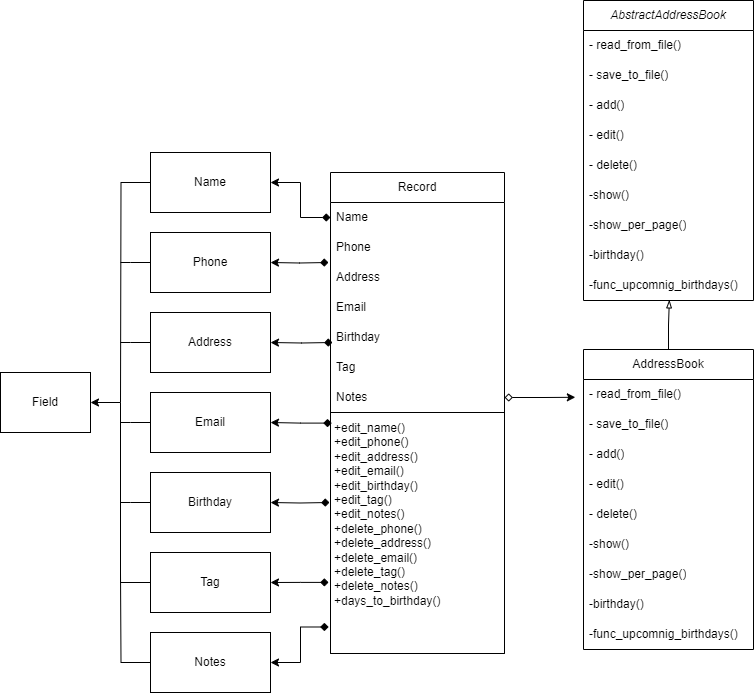

The diagram above was exported from draw.io. Its source (the exported page's mxGraphModel, read from the mxfile embedded in the PNG):
<mxGraphModel dx="1050" dy="1691" grid="0" gridSize="10" guides="1" tooltips="1" connect="1" arrows="1" fold="1" page="1" pageScale="1" pageWidth="827" pageHeight="1169" background="#ffffff" math="0" shadow="0">
  <root>
    <mxCell id="0" />
    <mxCell id="1" parent="0" />
    <mxCell id="NAU6P36tQYYczLVd8k2h-1" value="Field" style="rounded=0;whiteSpace=wrap;html=1;" parent="1" vertex="1">
      <mxGeometry x="10" y="-360" width="90" height="60" as="geometry" />
    </mxCell>
    <mxCell id="NAU6P36tQYYczLVd8k2h-46" style="edgeStyle=orthogonalEdgeStyle;rounded=0;orthogonalLoop=1;jettySize=auto;html=1;endArrow=none;endFill=0;" parent="1" source="NAU6P36tQYYczLVd8k2h-32" edge="1">
      <mxGeometry relative="1" as="geometry">
        <mxPoint x="130" y="-470" as="targetPoint" />
      </mxGeometry>
    </mxCell>
    <mxCell id="NAU6P36tQYYczLVd8k2h-32" value="Phone" style="rounded=0;whiteSpace=wrap;html=1;" parent="1" vertex="1">
      <mxGeometry x="160" y="-500" width="120" height="60" as="geometry" />
    </mxCell>
    <mxCell id="NAU6P36tQYYczLVd8k2h-44" style="edgeStyle=orthogonalEdgeStyle;rounded=0;orthogonalLoop=1;jettySize=auto;html=1;endArrow=none;endFill=0;" parent="1" source="NAU6P36tQYYczLVd8k2h-33" edge="1">
      <mxGeometry relative="1" as="geometry">
        <mxPoint x="130" y="-310" as="targetPoint" />
      </mxGeometry>
    </mxCell>
    <mxCell id="NAU6P36tQYYczLVd8k2h-33" value="Email" style="rounded=0;whiteSpace=wrap;html=1;" parent="1" vertex="1">
      <mxGeometry x="160" y="-340" width="120" height="60" as="geometry" />
    </mxCell>
    <mxCell id="NAU6P36tQYYczLVd8k2h-45" style="edgeStyle=orthogonalEdgeStyle;rounded=0;orthogonalLoop=1;jettySize=auto;html=1;endArrow=none;endFill=0;" parent="1" source="NAU6P36tQYYczLVd8k2h-34" edge="1">
      <mxGeometry relative="1" as="geometry">
        <mxPoint x="130" y="-390" as="targetPoint" />
      </mxGeometry>
    </mxCell>
    <mxCell id="NAU6P36tQYYczLVd8k2h-34" value="Address" style="rounded=0;whiteSpace=wrap;html=1;" parent="1" vertex="1">
      <mxGeometry x="160" y="-420" width="120" height="60" as="geometry" />
    </mxCell>
    <mxCell id="NAU6P36tQYYczLVd8k2h-43" style="edgeStyle=orthogonalEdgeStyle;rounded=0;orthogonalLoop=1;jettySize=auto;html=1;endArrow=none;endFill=0;" parent="1" source="NAU6P36tQYYczLVd8k2h-35" edge="1">
      <mxGeometry relative="1" as="geometry">
        <mxPoint x="130" y="-230" as="targetPoint" />
      </mxGeometry>
    </mxCell>
    <mxCell id="NAU6P36tQYYczLVd8k2h-35" value="Birthday" style="rounded=0;whiteSpace=wrap;html=1;" parent="1" vertex="1">
      <mxGeometry x="160" y="-260" width="120" height="60" as="geometry" />
    </mxCell>
    <mxCell id="NAU6P36tQYYczLVd8k2h-39" style="edgeStyle=orthogonalEdgeStyle;rounded=0;orthogonalLoop=1;jettySize=auto;html=1;entryX=1;entryY=0.5;entryDx=0;entryDy=0;" parent="1" source="NAU6P36tQYYczLVd8k2h-36" target="NAU6P36tQYYczLVd8k2h-1" edge="1">
      <mxGeometry relative="1" as="geometry" />
    </mxCell>
    <mxCell id="NAU6P36tQYYczLVd8k2h-36" value="Tag" style="rounded=0;whiteSpace=wrap;html=1;" parent="1" vertex="1">
      <mxGeometry x="160" y="-180" width="120" height="60" as="geometry" />
    </mxCell>
    <mxCell id="NAU6P36tQYYczLVd8k2h-47" style="edgeStyle=orthogonalEdgeStyle;rounded=0;orthogonalLoop=1;jettySize=auto;html=1;endArrow=none;endFill=0;" parent="1" source="NAU6P36tQYYczLVd8k2h-37" edge="1">
      <mxGeometry relative="1" as="geometry">
        <mxPoint x="130" y="-160" as="targetPoint" />
      </mxGeometry>
    </mxCell>
    <mxCell id="NAU6P36tQYYczLVd8k2h-37" value="Notes" style="rounded=0;whiteSpace=wrap;html=1;" parent="1" vertex="1">
      <mxGeometry x="160" y="-100" width="120" height="60" as="geometry" />
    </mxCell>
    <mxCell id="NAU6P36tQYYczLVd8k2h-42" style="edgeStyle=orthogonalEdgeStyle;rounded=0;orthogonalLoop=1;jettySize=auto;html=1;endArrow=none;endFill=0;" parent="1" source="NAU6P36tQYYczLVd8k2h-38" edge="1">
      <mxGeometry relative="1" as="geometry">
        <mxPoint x="130" y="-330" as="targetPoint" />
      </mxGeometry>
    </mxCell>
    <mxCell id="NAU6P36tQYYczLVd8k2h-38" value="Name" style="rounded=0;whiteSpace=wrap;html=1;" parent="1" vertex="1">
      <mxGeometry x="160" y="-580" width="120" height="60" as="geometry" />
    </mxCell>
    <mxCell id="NAU6P36tQYYczLVd8k2h-48" value="Record" style="swimlane;fontStyle=0;childLayout=stackLayout;horizontal=1;startSize=30;horizontalStack=0;resizeParent=1;resizeParentMax=0;resizeLast=0;collapsible=1;marginBottom=0;whiteSpace=wrap;html=1;align=center;" parent="1" vertex="1">
      <mxGeometry x="340" y="-560" width="174" height="481" as="geometry" />
    </mxCell>
    <mxCell id="NAU6P36tQYYczLVd8k2h-51" value="Name" style="text;strokeColor=none;fillColor=none;align=left;verticalAlign=middle;spacingLeft=4;spacingRight=4;overflow=hidden;points=[[0,0.5],[1,0.5]];portConstraint=eastwest;rotatable=0;whiteSpace=wrap;html=1;" parent="NAU6P36tQYYczLVd8k2h-48" vertex="1">
      <mxGeometry y="30" width="174" height="30" as="geometry" />
    </mxCell>
    <mxCell id="NAU6P36tQYYczLVd8k2h-49" value="Phone" style="text;strokeColor=none;fillColor=none;align=left;verticalAlign=middle;spacingLeft=4;spacingRight=4;overflow=hidden;points=[[0,0.5],[1,0.5]];portConstraint=eastwest;rotatable=0;whiteSpace=wrap;html=1;" parent="NAU6P36tQYYczLVd8k2h-48" vertex="1">
      <mxGeometry y="60" width="174" height="30" as="geometry" />
    </mxCell>
    <mxCell id="NAU6P36tQYYczLVd8k2h-50" value="Address" style="text;strokeColor=none;fillColor=none;align=left;verticalAlign=middle;spacingLeft=4;spacingRight=4;overflow=hidden;points=[[0,0.5],[1,0.5]];portConstraint=eastwest;rotatable=0;whiteSpace=wrap;html=1;" parent="NAU6P36tQYYczLVd8k2h-48" vertex="1">
      <mxGeometry y="90" width="174" height="30" as="geometry" />
    </mxCell>
    <mxCell id="NAU6P36tQYYczLVd8k2h-56" value="Email" style="text;strokeColor=none;fillColor=none;align=left;verticalAlign=middle;spacingLeft=4;spacingRight=4;overflow=hidden;points=[[0,0.5],[1,0.5]];portConstraint=eastwest;rotatable=0;whiteSpace=wrap;html=1;" parent="NAU6P36tQYYczLVd8k2h-48" vertex="1">
      <mxGeometry y="120" width="174" height="30" as="geometry" />
    </mxCell>
    <mxCell id="NAU6P36tQYYczLVd8k2h-57" value="Birthday" style="text;strokeColor=none;fillColor=none;align=left;verticalAlign=middle;spacingLeft=4;spacingRight=4;overflow=hidden;points=[[0,0.5],[1,0.5]];portConstraint=eastwest;rotatable=0;whiteSpace=wrap;html=1;" parent="NAU6P36tQYYczLVd8k2h-48" vertex="1">
      <mxGeometry y="150" width="174" height="30" as="geometry" />
    </mxCell>
    <mxCell id="NAU6P36tQYYczLVd8k2h-58" value="Tag" style="text;strokeColor=none;fillColor=none;align=left;verticalAlign=middle;spacingLeft=4;spacingRight=4;overflow=hidden;points=[[0,0.5],[1,0.5]];portConstraint=eastwest;rotatable=0;whiteSpace=wrap;html=1;" parent="NAU6P36tQYYczLVd8k2h-48" vertex="1">
      <mxGeometry y="180" width="174" height="30" as="geometry" />
    </mxCell>
    <mxCell id="NAU6P36tQYYczLVd8k2h-59" value="Notes" style="text;strokeColor=none;fillColor=none;align=left;verticalAlign=middle;spacingLeft=4;spacingRight=4;overflow=hidden;points=[[0,0.5],[1,0.5]];portConstraint=eastwest;rotatable=0;whiteSpace=wrap;html=1;" parent="NAU6P36tQYYczLVd8k2h-48" vertex="1">
      <mxGeometry y="210" width="174" height="30" as="geometry" />
    </mxCell>
    <mxCell id="NAU6P36tQYYczLVd8k2h-68" value="" style="swimlane;startSize=0;verticalAlign=top;" parent="NAU6P36tQYYczLVd8k2h-48" vertex="1">
      <mxGeometry y="240" width="174" height="241" as="geometry" />
    </mxCell>
    <mxCell id="NAU6P36tQYYczLVd8k2h-69" value="&lt;blockquote style=&quot;margin: 0 0 0 40px; border: none; padding: 0px;&quot;&gt;&lt;/blockquote&gt;&lt;span style=&quot;background-color: initial;&quot;&gt;+edit_name()&lt;/span&gt;&lt;br&gt;&lt;span style=&quot;background-color: initial;&quot;&gt;+edit_phone()&lt;/span&gt;&lt;br&gt;&lt;span style=&quot;background-color: initial;&quot;&gt;+edit_address()&lt;/span&gt;&lt;br&gt;&lt;span style=&quot;background-color: initial;&quot;&gt;+edit_email()&lt;/span&gt;&lt;br&gt;&lt;span style=&quot;background-color: initial;&quot;&gt;+edit_birthday()&lt;/span&gt;&lt;br&gt;&lt;span style=&quot;background-color: initial;&quot;&gt;+edit_tag()&lt;/span&gt;&lt;br&gt;&lt;span style=&quot;background-color: initial;&quot;&gt;+edit_notes()&lt;/span&gt;&lt;br&gt;&lt;span style=&quot;background-color: initial;&quot;&gt;+delete_phone()&lt;/span&gt;&lt;br&gt;&lt;span style=&quot;background-color: initial;&quot;&gt;+delete_address()&lt;/span&gt;&lt;br&gt;&lt;span style=&quot;background-color: initial;&quot;&gt;+delete_email()&lt;/span&gt;&lt;br&gt;&lt;span style=&quot;background-color: initial;&quot;&gt;+delete_tag()&lt;/span&gt;&lt;br&gt;&lt;span style=&quot;background-color: initial;&quot;&gt;+delete_notes()&lt;/span&gt;&lt;br&gt;&lt;span style=&quot;background-color: initial;&quot;&gt;+days_to_birthday()&lt;/span&gt;&lt;br&gt;&lt;blockquote style=&quot;margin: 0px 0px 0px 40px; border: none; padding: 0px; line-height: 120%;&quot;&gt;&lt;/blockquote&gt;&lt;blockquote style=&quot;margin: 0px 0px 0px 40px; border: none; padding: 0px; line-height: 120%;&quot;&gt;&lt;/blockquote&gt;&lt;blockquote style=&quot;margin: 0px 0px 0px 40px; border: none; padding: 0px; line-height: 120%;&quot;&gt;&lt;/blockquote&gt;&lt;blockquote style=&quot;margin: 0px 0px 0px 40px; border: none; padding: 0px; line-height: 120%;&quot;&gt;&lt;/blockquote&gt;&lt;blockquote style=&quot;margin: 0px 0px 0px 40px; border: none; padding: 0px; line-height: 120%;&quot;&gt;&lt;/blockquote&gt;&lt;blockquote style=&quot;margin: 0px 0px 0px 40px; border: none; padding: 0px; line-height: 120%;&quot;&gt;&lt;/blockquote&gt;&lt;blockquote style=&quot;margin: 0px 0px 0px 40px; border: none; padding: 0px; line-height: 120%;&quot;&gt;&lt;/blockquote&gt;&lt;blockquote style=&quot;margin: 0px 0px 0px 40px; border: none; padding: 0px; line-height: 120%;&quot;&gt;&lt;/blockquote&gt;&lt;blockquote style=&quot;margin: 0px 0px 0px 40px; border: none; padding: 0px; line-height: 120%;&quot;&gt;&lt;/blockquote&gt;&lt;blockquote style=&quot;margin: 0px 0px 0px 40px; border: none; padding: 0px; line-height: 120%;&quot;&gt;&lt;/blockquote&gt;" style="text;html=1;strokeColor=none;fillColor=none;align=left;verticalAlign=top;whiteSpace=wrap;rounded=0;" parent="NAU6P36tQYYczLVd8k2h-68" vertex="1">
      <mxGeometry x="2" y="1.5" width="165" height="238" as="geometry" />
    </mxCell>
    <mxCell id="NAU6P36tQYYczLVd8k2h-52" value="AddressBook" style="swimlane;fontStyle=0;childLayout=stackLayout;horizontal=1;startSize=30;horizontalStack=0;resizeParent=1;resizeParentMax=0;resizeLast=0;collapsible=1;marginBottom=0;whiteSpace=wrap;html=1;" parent="1" vertex="1">
      <mxGeometry x="593" y="-383" width="170" height="300" as="geometry" />
    </mxCell>
    <mxCell id="NAU6P36tQYYczLVd8k2h-53" value="- read_from_file()" style="text;strokeColor=none;fillColor=none;align=left;verticalAlign=middle;spacingLeft=4;spacingRight=4;overflow=hidden;points=[[0,0.5],[1,0.5]];portConstraint=eastwest;rotatable=0;whiteSpace=wrap;html=1;" parent="NAU6P36tQYYczLVd8k2h-52" vertex="1">
      <mxGeometry y="30" width="170" height="30" as="geometry" />
    </mxCell>
    <mxCell id="NAU6P36tQYYczLVd8k2h-54" value="- save_to_file()" style="text;strokeColor=none;fillColor=none;align=left;verticalAlign=middle;spacingLeft=4;spacingRight=4;overflow=hidden;points=[[0,0.5],[1,0.5]];portConstraint=eastwest;rotatable=0;whiteSpace=wrap;html=1;" parent="NAU6P36tQYYczLVd8k2h-52" vertex="1">
      <mxGeometry y="60" width="170" height="30" as="geometry" />
    </mxCell>
    <mxCell id="NAU6P36tQYYczLVd8k2h-55" value="- add()" style="text;strokeColor=none;fillColor=none;align=left;verticalAlign=middle;spacingLeft=4;spacingRight=4;overflow=hidden;points=[[0,0.5],[1,0.5]];portConstraint=eastwest;rotatable=0;whiteSpace=wrap;html=1;" parent="NAU6P36tQYYczLVd8k2h-52" vertex="1">
      <mxGeometry y="90" width="170" height="30" as="geometry" />
    </mxCell>
    <mxCell id="lpOwYPWke4K2mZExf0RM-11" value="- edit()" style="text;strokeColor=none;fillColor=none;align=left;verticalAlign=middle;spacingLeft=4;spacingRight=4;overflow=hidden;points=[[0,0.5],[1,0.5]];portConstraint=eastwest;rotatable=0;whiteSpace=wrap;html=1;" vertex="1" parent="NAU6P36tQYYczLVd8k2h-52">
      <mxGeometry y="120" width="170" height="30" as="geometry" />
    </mxCell>
    <mxCell id="lpOwYPWke4K2mZExf0RM-12" value="- delete()" style="text;strokeColor=none;fillColor=none;align=left;verticalAlign=middle;spacingLeft=4;spacingRight=4;overflow=hidden;points=[[0,0.5],[1,0.5]];portConstraint=eastwest;rotatable=0;whiteSpace=wrap;html=1;" vertex="1" parent="NAU6P36tQYYczLVd8k2h-52">
      <mxGeometry y="150" width="170" height="30" as="geometry" />
    </mxCell>
    <mxCell id="lpOwYPWke4K2mZExf0RM-13" value="-show()" style="text;strokeColor=none;fillColor=none;align=left;verticalAlign=middle;spacingLeft=4;spacingRight=4;overflow=hidden;points=[[0,0.5],[1,0.5]];portConstraint=eastwest;rotatable=0;whiteSpace=wrap;html=1;" vertex="1" parent="NAU6P36tQYYczLVd8k2h-52">
      <mxGeometry y="180" width="170" height="30" as="geometry" />
    </mxCell>
    <mxCell id="lpOwYPWke4K2mZExf0RM-14" value="-show_per_page()" style="text;strokeColor=none;fillColor=none;align=left;verticalAlign=middle;spacingLeft=4;spacingRight=4;overflow=hidden;points=[[0,0.5],[1,0.5]];portConstraint=eastwest;rotatable=0;whiteSpace=wrap;html=1;" vertex="1" parent="NAU6P36tQYYczLVd8k2h-52">
      <mxGeometry y="210" width="170" height="30" as="geometry" />
    </mxCell>
    <mxCell id="lpOwYPWke4K2mZExf0RM-15" value="-birthday()" style="text;strokeColor=none;fillColor=none;align=left;verticalAlign=middle;spacingLeft=4;spacingRight=4;overflow=hidden;points=[[0,0.5],[1,0.5]];portConstraint=eastwest;rotatable=0;whiteSpace=wrap;html=1;" vertex="1" parent="NAU6P36tQYYczLVd8k2h-52">
      <mxGeometry y="240" width="170" height="30" as="geometry" />
    </mxCell>
    <mxCell id="lpOwYPWke4K2mZExf0RM-16" value="-func_upcomnig_birthdays()" style="text;strokeColor=none;fillColor=none;align=left;verticalAlign=middle;spacingLeft=4;spacingRight=4;overflow=hidden;points=[[0,0.5],[1,0.5]];portConstraint=eastwest;rotatable=0;whiteSpace=wrap;html=1;" vertex="1" parent="NAU6P36tQYYczLVd8k2h-52">
      <mxGeometry y="270" width="170" height="30" as="geometry" />
    </mxCell>
    <mxCell id="lpOwYPWke4K2mZExf0RM-1" style="rounded=0;orthogonalLoop=1;jettySize=auto;html=1;edgeStyle=orthogonalEdgeStyle;startArrow=diamond;startFill=1;exitX=-0.011;exitY=0.89;exitDx=0;exitDy=0;exitPerimeter=0;" edge="1" parent="1" source="NAU6P36tQYYczLVd8k2h-68" target="NAU6P36tQYYczLVd8k2h-37">
      <mxGeometry relative="1" as="geometry" />
    </mxCell>
    <mxCell id="lpOwYPWke4K2mZExf0RM-2" style="edgeStyle=orthogonalEdgeStyle;rounded=0;orthogonalLoop=1;jettySize=auto;html=1;entryX=1;entryY=0.5;entryDx=0;entryDy=0;startArrow=diamond;startFill=1;exitX=-0.011;exitY=0.705;exitDx=0;exitDy=0;exitPerimeter=0;" edge="1" parent="1" source="NAU6P36tQYYczLVd8k2h-68" target="NAU6P36tQYYczLVd8k2h-36">
      <mxGeometry relative="1" as="geometry">
        <mxPoint x="338" y="-199" as="sourcePoint" />
      </mxGeometry>
    </mxCell>
    <mxCell id="lpOwYPWke4K2mZExf0RM-4" style="edgeStyle=orthogonalEdgeStyle;rounded=0;orthogonalLoop=1;jettySize=auto;html=1;entryX=1;entryY=0.5;entryDx=0;entryDy=0;startArrow=diamond;startFill=1;" edge="1" parent="1" target="NAU6P36tQYYczLVd8k2h-35">
      <mxGeometry relative="1" as="geometry">
        <mxPoint x="339" y="-230" as="sourcePoint" />
      </mxGeometry>
    </mxCell>
    <mxCell id="lpOwYPWke4K2mZExf0RM-7" style="edgeStyle=orthogonalEdgeStyle;rounded=0;orthogonalLoop=1;jettySize=auto;html=1;entryX=1;entryY=0.5;entryDx=0;entryDy=0;startArrow=diamond;startFill=1;" edge="1" parent="1" target="NAU6P36tQYYczLVd8k2h-34">
      <mxGeometry relative="1" as="geometry">
        <mxPoint x="342" y="-390" as="sourcePoint" />
      </mxGeometry>
    </mxCell>
    <mxCell id="lpOwYPWke4K2mZExf0RM-8" style="edgeStyle=orthogonalEdgeStyle;rounded=0;orthogonalLoop=1;jettySize=auto;html=1;entryX=1;entryY=0.5;entryDx=0;entryDy=0;startArrow=diamond;startFill=1;exitX=0.007;exitY=0.044;exitDx=0;exitDy=0;exitPerimeter=0;" edge="1" parent="1" source="NAU6P36tQYYczLVd8k2h-68" target="NAU6P36tQYYczLVd8k2h-33">
      <mxGeometry relative="1" as="geometry">
        <mxPoint x="342" y="-313" as="sourcePoint" />
        <mxPoint x="290" y="-380" as="targetPoint" />
      </mxGeometry>
    </mxCell>
    <mxCell id="lpOwYPWke4K2mZExf0RM-9" style="edgeStyle=orthogonalEdgeStyle;rounded=0;orthogonalLoop=1;jettySize=auto;html=1;entryX=1;entryY=0.5;entryDx=0;entryDy=0;startArrow=diamond;startFill=1;" edge="1" parent="1" target="NAU6P36tQYYczLVd8k2h-32">
      <mxGeometry relative="1" as="geometry">
        <mxPoint x="338" y="-470" as="sourcePoint" />
        <mxPoint x="290" y="-380" as="targetPoint" />
      </mxGeometry>
    </mxCell>
    <mxCell id="lpOwYPWke4K2mZExf0RM-10" style="edgeStyle=orthogonalEdgeStyle;rounded=0;orthogonalLoop=1;jettySize=auto;html=1;entryX=1;entryY=0.5;entryDx=0;entryDy=0;startArrow=diamond;startFill=1;exitX=0;exitY=0.5;exitDx=0;exitDy=0;" edge="1" parent="1" source="NAU6P36tQYYczLVd8k2h-51" target="NAU6P36tQYYczLVd8k2h-38">
      <mxGeometry relative="1" as="geometry">
        <mxPoint x="348" y="-460" as="sourcePoint" />
        <mxPoint x="290" y="-460" as="targetPoint" />
      </mxGeometry>
    </mxCell>
    <mxCell id="lpOwYPWke4K2mZExf0RM-17" style="edgeStyle=orthogonalEdgeStyle;rounded=0;orthogonalLoop=1;jettySize=auto;html=1;entryX=-0.048;entryY=0.593;entryDx=0;entryDy=0;entryPerimeter=0;startArrow=diamond;startFill=0;" edge="1" parent="1" source="NAU6P36tQYYczLVd8k2h-59" target="NAU6P36tQYYczLVd8k2h-53">
      <mxGeometry relative="1" as="geometry" />
    </mxCell>
    <mxCell id="lpOwYPWke4K2mZExf0RM-19" value="&lt;i&gt;AbstractAddressBook&lt;/i&gt;" style="swimlane;fontStyle=0;childLayout=stackLayout;horizontal=1;startSize=30;horizontalStack=0;resizeParent=1;resizeParentMax=0;resizeLast=0;collapsible=1;marginBottom=0;whiteSpace=wrap;html=1;" vertex="1" parent="1">
      <mxGeometry x="593" y="-732" width="170" height="300" as="geometry" />
    </mxCell>
    <mxCell id="lpOwYPWke4K2mZExf0RM-20" value="- read_from_file()" style="text;strokeColor=none;fillColor=none;align=left;verticalAlign=middle;spacingLeft=4;spacingRight=4;overflow=hidden;points=[[0,0.5],[1,0.5]];portConstraint=eastwest;rotatable=0;whiteSpace=wrap;html=1;" vertex="1" parent="lpOwYPWke4K2mZExf0RM-19">
      <mxGeometry y="30" width="170" height="30" as="geometry" />
    </mxCell>
    <mxCell id="lpOwYPWke4K2mZExf0RM-21" value="- save_to_file()" style="text;strokeColor=none;fillColor=none;align=left;verticalAlign=middle;spacingLeft=4;spacingRight=4;overflow=hidden;points=[[0,0.5],[1,0.5]];portConstraint=eastwest;rotatable=0;whiteSpace=wrap;html=1;" vertex="1" parent="lpOwYPWke4K2mZExf0RM-19">
      <mxGeometry y="60" width="170" height="30" as="geometry" />
    </mxCell>
    <mxCell id="lpOwYPWke4K2mZExf0RM-22" value="- add()" style="text;strokeColor=none;fillColor=none;align=left;verticalAlign=middle;spacingLeft=4;spacingRight=4;overflow=hidden;points=[[0,0.5],[1,0.5]];portConstraint=eastwest;rotatable=0;whiteSpace=wrap;html=1;" vertex="1" parent="lpOwYPWke4K2mZExf0RM-19">
      <mxGeometry y="90" width="170" height="30" as="geometry" />
    </mxCell>
    <mxCell id="lpOwYPWke4K2mZExf0RM-23" value="- edit()" style="text;strokeColor=none;fillColor=none;align=left;verticalAlign=middle;spacingLeft=4;spacingRight=4;overflow=hidden;points=[[0,0.5],[1,0.5]];portConstraint=eastwest;rotatable=0;whiteSpace=wrap;html=1;" vertex="1" parent="lpOwYPWke4K2mZExf0RM-19">
      <mxGeometry y="120" width="170" height="30" as="geometry" />
    </mxCell>
    <mxCell id="lpOwYPWke4K2mZExf0RM-24" value="- delete()" style="text;strokeColor=none;fillColor=none;align=left;verticalAlign=middle;spacingLeft=4;spacingRight=4;overflow=hidden;points=[[0,0.5],[1,0.5]];portConstraint=eastwest;rotatable=0;whiteSpace=wrap;html=1;" vertex="1" parent="lpOwYPWke4K2mZExf0RM-19">
      <mxGeometry y="150" width="170" height="30" as="geometry" />
    </mxCell>
    <mxCell id="lpOwYPWke4K2mZExf0RM-25" value="-show()" style="text;strokeColor=none;fillColor=none;align=left;verticalAlign=middle;spacingLeft=4;spacingRight=4;overflow=hidden;points=[[0,0.5],[1,0.5]];portConstraint=eastwest;rotatable=0;whiteSpace=wrap;html=1;" vertex="1" parent="lpOwYPWke4K2mZExf0RM-19">
      <mxGeometry y="180" width="170" height="30" as="geometry" />
    </mxCell>
    <mxCell id="lpOwYPWke4K2mZExf0RM-26" value="-show_per_page()" style="text;strokeColor=none;fillColor=none;align=left;verticalAlign=middle;spacingLeft=4;spacingRight=4;overflow=hidden;points=[[0,0.5],[1,0.5]];portConstraint=eastwest;rotatable=0;whiteSpace=wrap;html=1;" vertex="1" parent="lpOwYPWke4K2mZExf0RM-19">
      <mxGeometry y="210" width="170" height="30" as="geometry" />
    </mxCell>
    <mxCell id="lpOwYPWke4K2mZExf0RM-27" value="-birthday()" style="text;strokeColor=none;fillColor=none;align=left;verticalAlign=middle;spacingLeft=4;spacingRight=4;overflow=hidden;points=[[0,0.5],[1,0.5]];portConstraint=eastwest;rotatable=0;whiteSpace=wrap;html=1;" vertex="1" parent="lpOwYPWke4K2mZExf0RM-19">
      <mxGeometry y="240" width="170" height="30" as="geometry" />
    </mxCell>
    <mxCell id="lpOwYPWke4K2mZExf0RM-28" value="-func_upcomnig_birthdays()" style="text;strokeColor=none;fillColor=none;align=left;verticalAlign=middle;spacingLeft=4;spacingRight=4;overflow=hidden;points=[[0,0.5],[1,0.5]];portConstraint=eastwest;rotatable=0;whiteSpace=wrap;html=1;" vertex="1" parent="lpOwYPWke4K2mZExf0RM-19">
      <mxGeometry y="270" width="170" height="30" as="geometry" />
    </mxCell>
    <mxCell id="lpOwYPWke4K2mZExf0RM-29" style="edgeStyle=orthogonalEdgeStyle;rounded=0;orthogonalLoop=1;jettySize=auto;html=1;entryX=0.505;entryY=0.98;entryDx=0;entryDy=0;entryPerimeter=0;endArrow=blockThin;endFill=0;" edge="1" parent="1" source="NAU6P36tQYYczLVd8k2h-52" target="lpOwYPWke4K2mZExf0RM-28">
      <mxGeometry relative="1" as="geometry" />
    </mxCell>
  </root>
</mxGraphModel>